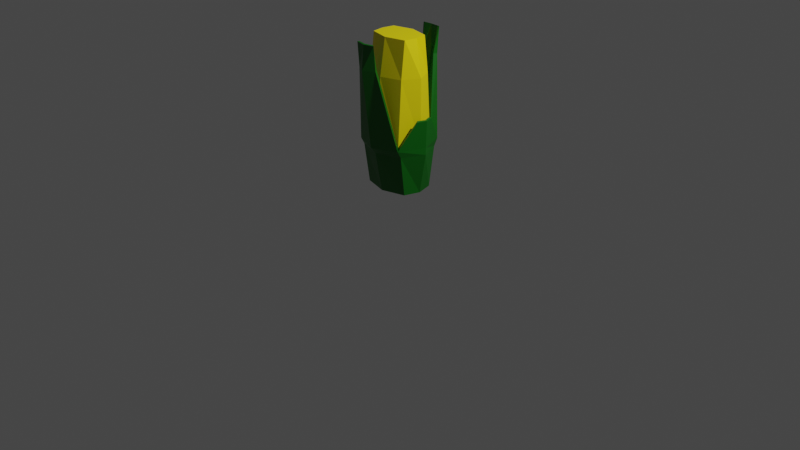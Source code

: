 # Source: jagung.blend  (saved by Blender 2.83.19; exported with 4.5.12 LTS)
import bpy
from mathutils import Matrix  # noqa: F401  (used for matrix-valued properties, if any)

bpy.ops.wm.read_factory_settings(use_empty=True)
scene = bpy.context.scene
scene.name = 'Scene'

# ---- collections
col_collection = bpy.data.collections.new('Collection'); scene.collection.children.link(col_collection)

# ---- materials (node trees are filled in below, after node groups)
mat_daging = bpy.data.materials.new('daging')
mat_daging.use_transparent_shadow = False
mat_daun = bpy.data.materials.new('daun')
mat_daun.use_transparent_shadow = False

# ---- material node trees
mat_daging.use_nodes = True; mat_daging.node_tree.nodes.clear()
_N = mat_daging.node_tree.nodes; _L = mat_daging.node_tree.links
n0 = _N.new('ShaderNodeBsdfPrincipled'); n0.name = 'Principled BSDF'; n0.location = (10, 300)
n0.distribution = 'GGX'
n0.subsurface_method = 'BURLEY'
n0.inputs[0].default_value = (1.0, 0.8244, 0.0, 1.0)
n0.inputs[3].default_value = 1.45
n0.inputs[27].default_value = (0.0, 0.0, 0.0, 1.0)
n0.inputs[28].default_value = 1.0
n1 = _N.new('ShaderNodeOutputMaterial'); n1.name = 'Material Output'; n1.location = (300, 300)
_L.new(n0.outputs[0], n1.inputs[0])
n1.is_active_output = True
mat_daun.use_nodes = True; mat_daun.node_tree.nodes.clear()
_N = mat_daun.node_tree.nodes; _L = mat_daun.node_tree.links
n0 = _N.new('ShaderNodeBsdfPrincipled'); n0.name = 'Principled BSDF'; n0.location = (10, 300)
n0.distribution = 'GGX'
n0.subsurface_method = 'BURLEY'
n0.inputs[0].default_value = (0.0, 0.1346, 0.002651, 1.0)
n0.inputs[3].default_value = 1.45
n0.inputs[27].default_value = (0.0, 0.0, 0.0, 1.0)
n0.inputs[28].default_value = 1.0
n1 = _N.new('ShaderNodeOutputMaterial'); n1.name = 'Material Output'; n1.location = (300, 300)
_L.new(n0.outputs[0], n1.inputs[0])
n1.is_active_output = True

# ---- world
world_world = bpy.data.worlds.new('World'); scene.world = world_world
world_world.use_nodes = True; world_world.node_tree.nodes.clear()
_N = world_world.node_tree.nodes; _L = world_world.node_tree.links
n0 = _N.new('ShaderNodeOutputWorld'); n0.name = 'World Output'; n0.location = (300, 300)
n1 = _N.new('ShaderNodeBackground'); n1.name = 'Background'; n1.location = (10, 300)
n1.inputs[0].default_value = (0.05088, 0.05088, 0.05088, 1.0)
_L.new(n1.outputs[0], n0.inputs[0])
n0.is_active_output = True
world_world.color = (0.05088, 0.05088, 0.05088)
world_world.use_sun_shadow = False
world_world.sun_shadow_jitter_overblur = 0.0

# ---- cameras
cam_camera = bpy.data.cameras.new('Camera')
cam_camera.clip_end = 100.0
cam_camera.ortho_scale = 7.314

# ---- lights
light_light = bpy.data.lights.new('Light', 'POINT')
light_light.transmission_factor = 0.0
light_light.energy = 1000.0
light_light.shadow_soft_size = 0.1
light_light.shadow_maximum_resolution = 0.006
light_light.use_absolute_resolution = True

# ---- meshes
me_cylinder = bpy.data.meshes.new('Cylinder')
me_cylinder.from_pydata([(0.0, 0.1814, 0.913), (0.2121, 0.1283, 0.913), (0.2353, -7.455e-09, 0.913), (0.2121, -0.1283, 0.913), (-2.623e-08, -0.1814, 0.913), (-0.2121, -0.1283, 0.913), (-0.2353, 2.636e-09, 0.913), (-0.2121, 0.1283, 0.913), (0.0, 0.3, -0.1357), (0.2121, 0.2121, -0.1357), (0.3, -1.311e-08, -0.1357), (0.2121, -0.2121, -0.1357), (-2.623e-08, -0.3, -0.1357), (-0.2121, -0.2121, -0.1357), (-0.3, 3.577e-09, -0.1357), (-0.2121, 0.2121, -0.1357), (0.0, 0.2432, 0.5397), (0.2121, 0.1719, 0.5397), (0.3, -1.063e-08, 0.5397), (0.2121, -0.1719, 0.5397), (-2.623e-08, -0.2432, 0.5397), (-0.2121, -0.1719, 0.5397), (-0.3, 2.9e-09, 0.5397), (-0.2121, 0.1719, 0.5397), (0.1062, 0.4032, 0.6506), (-2.466e-08, -0.4708, 0.649), (0.1109, -0.4031, 0.6505), (-0.1109, -0.4031, 0.6505), (-5.905e-09, 0.468, 0.6491), (-0.1062, 0.4032, 0.6506), (0.08655, 0.3705, 0.6529), (0.09041, -0.3689, 0.653), (-0.09041, -0.3689, 0.653), (-2.272e-08, -0.425, 0.653), (-5.905e-09, 0.4243, 0.6529), (-0.08655, 0.3705, 0.6529), (0.0, 0.3, -0.1357), (-0.2121, 0.2121, -0.1357), (-0.3, 3.577e-09, -0.1357), (-0.2121, -0.2121, -0.1357), (-2.623e-08, -0.3, -0.1357), (0.2121, -0.2121, -0.1357), (0.3, -1.311e-08, -0.1357), (0.2121, 0.2121, -0.1357), (-9.899e-10, 0.2322, -0.6312), (0.2504, 0.1682, -0.6263), (0.2608, 0.2247, -0.214), (0.2931, -9.498e-09, -0.6311), (0.372, -1.368e-08, -0.2112), (0.2504, -0.1682, -0.6263), (0.2608, -0.2247, -0.214), (-2.87e-08, -0.2322, -0.6312), (-3.093e-08, -0.3147, -0.2164), (-0.2504, -0.1682, -0.6263), (-0.2608, -0.2247, -0.214), (-0.2931, 2.636e-09, -0.6311), (-0.372, 2.9e-09, -0.2112), (-0.2504, 0.1682, -0.6263), (-0.2608, 0.2247, -0.214), (-7.229e-10, 0.3147, -0.2164), (0.0, 0.3716, -0.145), (-0.2603, 0.2656, -0.1415), (-0.3722, 3.577e-09, -0.1375), (-0.2603, -0.2656, -0.1415), (-3.078e-08, -0.3716, -0.145), (0.2603, -0.2656, -0.1415), (0.3722, -1.462e-08, -0.1375), (0.2603, 0.2656, -0.1415), (-8.87e-09, 0.4323, 0.9136), (0.1062, 0.425, 0.915), (-0.1062, 0.425, 0.915), (0.08655, 0.4214, 0.9174), (-8.87e-09, 0.4274, 0.9174), (-0.08655, 0.4214, 0.9174), (0.1109, -0.4228, 0.8967), (-2.558e-08, -0.4474, 0.8952), (-0.1109, -0.4228, 0.8967), (-2.364e-08, -0.4308, 0.8992), (0.09041, -0.4104, 0.8992), (-0.09041, -0.4104, 0.8992), (0.3596, -1.691e-08, 0.1427), (0.3289, -0.07417, 0.1427), (0.3289, 0.07417, 0.1427), (0.3457, -0.09286, 0.1369), (0.3457, 0.09286, 0.1369), (0.3848, -1.744e-08, 0.1409), (-0.3598, 1.258e-08, 0.1392), (-0.319, 0.09847, 0.1392), (-0.319, -0.09847, 0.1392), (-0.3414, 0.1233, 0.1365), (-0.3414, -0.1233, 0.1365), (-0.3933, 1.258e-08, 0.1384)], [], [(16, 0, 1, 17), (17, 1, 2, 18), (18, 2, 3, 19), (19, 3, 4, 20), (20, 4, 5, 21), (21, 5, 6, 22), (1, 0, 7, 6, 5, 4, 3, 2), (22, 6, 7, 23), (23, 7, 0, 16), (15, 23, 16, 8), (14, 22, 23, 15), (13, 21, 22, 14), (12, 20, 21, 13), (11, 19, 20, 12), (10, 18, 19, 11), (9, 17, 18, 10), (8, 16, 17, 9), (8, 9, 43, 36), (15, 8, 36, 37), (13, 14, 38, 39), (11, 12, 40, 41), (9, 10, 42, 43), (14, 15, 37, 38), (12, 13, 39, 40), (10, 11, 41, 42), (67, 60, 28, 24), (60, 61, 29, 28), (61, 37, 35, 29), (63, 64, 25, 27), (43, 67, 24, 30), (31, 33, 77, 78), (29, 35, 73, 70), (35, 34, 72, 73), (25, 26, 74, 75), (62, 63, 90, 91), (39, 63, 27, 32), (66, 67, 84, 85), (41, 40, 33, 31), (36, 43, 30, 34), (39, 38, 86, 88), (37, 36, 34, 35), (43, 42, 80, 82), (44, 45, 47, 49, 51, 53, 55, 57), (58, 61, 60, 59), (56, 62, 61, 58), (54, 63, 62, 56), (52, 64, 63, 54), (50, 65, 64, 52), (48, 66, 65, 50), (46, 67, 66, 48), (59, 60, 67, 46), (44, 59, 46, 45), (45, 46, 48, 47), (47, 48, 50, 49), (49, 50, 52, 51), (51, 52, 54, 53), (53, 54, 56, 55), (55, 56, 58, 57), (57, 58, 59, 44), (40, 39, 32, 33), (65, 41, 31, 26), (64, 65, 26, 25), (73, 72, 68, 70), (72, 71, 69, 68), (30, 24, 69, 71), (24, 28, 68, 69), (34, 30, 71, 72), (28, 29, 70, 68), (78, 77, 75, 74), (77, 79, 76, 75), (32, 27, 76, 79), (27, 25, 75, 76), (33, 32, 79, 77), (26, 31, 78, 74), (80, 81, 83, 85), (82, 80, 85, 84), (67, 43, 82, 84), (41, 65, 83, 81), (42, 41, 81, 80), (65, 66, 85, 83), (86, 87, 89, 91), (88, 86, 91, 90), (63, 39, 88, 90), (37, 61, 89, 87), (38, 37, 87, 86), (61, 62, 91, 89)])
me_cylinder.polygons.foreach_set('material_index', [0, 0, 0, 0, 0, 0, 0, 0, 0, 0, 0, 0, 0, 0, 0, 0, 0, 1, 1, 1, 1, 1, 1, 1, 1, 1, 1, 1, 1, 1, 1, 1, 1, 1, 1, 1, 1, 1, 1, 1, 1, 1, 1, 1, 1, 1, 1, 1, 1, 1, 1, 1, 1, 1, 1, 1, 1, 1, 1, 1, 1, 1, 1, 1, 1, 1, 1, 1, 1, 1, 1, 1, 1, 1, 1, 1, 1, 1, 1, 1, 1, 1, 1, 1, 1, 1])
_uv = me_cylinder.uv_layers.new(name='UVMap')
_uv.uv.foreach_set('vector', [1.0, 0.875, 1.0, 1.0, 0.875, 1.0, 0.875, 0.875, 0.875, 0.875, 0.875, 1.0, 0.75, 1.0, 0.75, 0.875, 0.75, 0.875, 0.75, 1.0, 0.625, 1.0, 0.625, 0.875, 0.625, 0.875, 0.625, 1.0, 0.5, 1.0, 0.5, 0.875, 0.5, 0.875, 0.5, 1.0, 0.375, 1.0, 0.375, 0.875, 0.375, 0.875, 0.375, 1.0, 0.25, 1.0, 0.25, 0.875, 0.4197, 0.4197, 0.25, 0.49, 0.08029, 0.4197, 0.01, 0.25, 0.08029, 0.08029, 0.25, 0.01, 0.4197, 0.08029, 0.49, 0.25, 0.25, 0.875, 0.25, 1.0, 0.125, 1.0, 0.125, 0.875, 0.125, 0.875, 0.125, 1.0, 0.0, 1.0, 0.0, 0.875, 0.125, 0.75, 0.125, 0.875, 0.0, 0.875, 0.0, 0.75, 0.25, 0.75, 0.25, 0.875, 0.125, 0.875, 0.125, 0.75, 0.375, 0.75, 0.375, 0.875, 0.25, 0.875, 0.25, 0.75, 0.5, 0.75, 0.5, 0.875, 0.375, 0.875, 0.375, 0.75, 0.625, 0.75, 0.625, 0.875, 0.5, 0.875, 0.5, 0.75, 0.75, 0.75, 0.75, 0.875, 0.625, 0.875, 0.625, 0.75, 0.875, 0.75, 0.875, 0.875, 0.75, 0.875, 0.75, 0.75, 1.0, 0.75, 1.0, 0.875, 0.875, 0.875, 0.875, 0.75, 1.0, 0.75, 0.875, 0.75, 0.875, 0.75, 1.0, 0.75, 0.125, 0.75, 0.0, 0.75, 0.0, 0.75, 0.125, 0.75, 0.375, 0.75, 0.25, 0.75, 0.25, 0.75, 0.375, 0.75, 0.625, 0.75, 0.5, 0.75, 0.5, 0.75, 0.625, 0.75, 0.875, 0.75, 0.75, 0.75, 0.75, 0.75, 0.875, 0.75, 0.25, 0.75, 0.125, 0.75, 0.125, 0.75, 0.25, 0.75, 0.5, 0.75, 0.375, 0.75, 0.375, 0.75, 0.5, 0.75, 0.75, 0.75, 0.625, 0.75, 0.625, 0.75, 0.75, 0.75, 0.875, 0.75, 1.0, 0.75, 1.0, 0.75, 0.875, 0.75, 0.0, 0.75, 0.125, 0.75, 0.125, 0.75, 0.0, 0.75, 0.125, 0.75, 0.125, 0.75, 0.125, 0.75, 0.125, 0.75, 0.375, 0.75, 0.5, 0.75, 0.5, 0.75, 0.375, 0.75, 0.875, 0.75, 0.875, 0.75, 0.875, 0.75, 0.875, 0.75, 0.625, 0.75, 0.5, 0.75, 0.5, 0.75, 0.625, 0.75, 0.125, 0.75, 0.125, 0.75, 0.125, 0.75, 0.125, 0.75, 0.125, 0.75, 0.0, 0.75, 0.0, 0.75, 0.125, 0.75, 0.5, 0.75, 0.625, 0.75, 0.625, 0.75, 0.5, 0.75, 0.25, 0.75, 0.375, 0.75, 0.375, 0.75, 0.25, 0.75, 0.375, 0.75, 0.375, 0.75, 0.375, 0.75, 0.375, 0.75, 0.75, 0.75, 0.875, 0.75, 0.875, 0.75, 0.75, 0.75, 0.625, 0.75, 0.5, 0.75, 0.5, 0.75, 0.625, 0.75, 1.0, 0.75, 0.875, 0.75, 0.875, 0.75, 1.0, 0.75, 0.375, 0.75, 0.25, 0.75, 0.25, 0.75, 0.375, 0.75, 0.125, 0.75, 0.0, 0.75, 0.0, 0.75, 0.125, 0.75, 0.875, 0.75, 0.75, 0.75, 0.75, 0.75, 0.875, 0.75, 0.75, 0.49, 0.9197, 0.4197, 0.99, 0.25, 0.9197, 0.08029, 0.75, 0.01, 0.5803, 0.08029, 0.51, 0.25, 0.5803, 0.4197, 0.125, 0.625, 0.125, 0.75, 0.0, 0.75, 0.0, 0.625, 0.25, 0.625, 0.25, 0.75, 0.125, 0.75, 0.125, 0.625, 0.375, 0.625, 0.375, 0.75, 0.25, 0.75, 0.25, 0.625, 0.5, 0.625, 0.5, 0.75, 0.375, 0.75, 0.375, 0.625, 0.625, 0.625, 0.625, 0.75, 0.5, 0.75, 0.5, 0.625, 0.75, 0.625, 0.75, 0.75, 0.625, 0.75, 0.625, 0.625, 0.875, 0.625, 0.875, 0.75, 0.75, 0.75, 0.75, 0.625, 1.0, 0.625, 1.0, 0.75, 0.875, 0.75, 0.875, 0.625, 1.0, 0.5, 1.0, 0.625, 0.875, 0.625, 0.875, 0.5, 0.875, 0.5, 0.875, 0.625, 0.75, 0.625, 0.75, 0.5, 0.75, 0.5, 0.75, 0.625, 0.625, 0.625, 0.625, 0.5, 0.625, 0.5, 0.625, 0.625, 0.5, 0.625, 0.5, 0.5, 0.5, 0.5, 0.5, 0.625, 0.375, 0.625, 0.375, 0.5, 0.375, 0.5, 0.375, 0.625, 0.25, 0.625, 0.25, 0.5, 0.25, 0.5, 0.25, 0.625, 0.125, 0.625, 0.125, 0.5, 0.125, 0.5, 0.125, 0.625, 0.0, 0.625, 0.0, 0.5, 0.5, 0.75, 0.375, 0.75, 0.375, 0.75, 0.5, 0.75, 0.625, 0.75, 0.625, 0.75, 0.625, 0.75, 0.625, 0.75, 0.5, 0.75, 0.625, 0.75, 0.625, 0.75, 0.5, 0.75, 0.125, 0.75, 0.0, 0.75, 0.0, 0.75, 0.125, 0.75, 1.0, 0.75, 0.875, 0.75, 0.875, 0.75, 1.0, 0.75, 0.875, 0.75, 0.875, 0.75, 0.875, 0.75, 0.875, 0.75, 0.875, 0.75, 1.0, 0.75, 1.0, 0.75, 0.875, 0.75, 1.0, 0.75, 0.875, 0.75, 0.875, 0.75, 1.0, 0.75, 0.0, 0.75, 0.125, 0.75, 0.125, 0.75, 0.0, 0.75, 0.625, 0.75, 0.5, 0.75, 0.5, 0.75, 0.625, 0.75, 0.5, 0.75, 0.375, 0.75, 0.375, 0.75, 0.5, 0.75, 0.375, 0.75, 0.375, 0.75, 0.375, 0.75, 0.375, 0.75, 0.375, 0.75, 0.5, 0.75, 0.5, 0.75, 0.375, 0.75, 0.5, 0.75, 0.375, 0.75, 0.375, 0.75, 0.5, 0.75, 0.625, 0.75, 0.625, 0.75, 0.625, 0.75, 0.625, 0.75, 0.75, 0.75, 0.625, 0.75, 0.625, 0.75, 0.75, 0.75, 0.875, 0.75, 0.75, 0.75, 0.75, 0.75, 0.875, 0.75, 0.875, 0.75, 0.875, 0.75, 0.875, 0.75, 0.875, 0.75, 0.625, 0.75, 0.625, 0.75, 0.625, 0.75, 0.625, 0.75, 0.75, 0.75, 0.625, 0.75, 0.625, 0.75, 0.75, 0.75, 0.625, 0.75, 0.75, 0.75, 0.75, 0.75, 0.625, 0.75, 0.25, 0.75, 0.125, 0.75, 0.125, 0.75, 0.25, 0.75, 0.375, 0.75, 0.25, 0.75, 0.25, 0.75, 0.375, 0.75, 0.375, 0.75, 0.375, 0.75, 0.375, 0.75, 0.375, 0.75, 0.125, 0.75, 0.125, 0.75, 0.125, 0.75, 0.125, 0.75, 0.25, 0.75, 0.125, 0.75, 0.125, 0.75, 0.25, 0.75, 0.125, 0.75, 0.25, 0.75, 0.25, 0.75, 0.125, 0.75])
me_cylinder.materials.append(mat_daging)
me_cylinder.materials.append(mat_daun)
me_cylinder.use_remesh_fix_poles = True
me_cylinder.use_remesh_preserve_attributes = False
me_cylinder.use_mirror_vertex_groups = False
me_cylinder.update()

# ---- objects
ob_light = bpy.data.objects.new('Light', light_light)
ob_camera = bpy.data.objects.new('Camera', cam_camera)
ob_cylinder = bpy.data.objects.new('Cylinder', me_cylinder)

# ---- transforms, parenting, visibility, modifiers, constraints
ob_light.location = (4.076, 1.005, 5.904)
ob_light.rotation_euler = (0.6503, 0.05522, 1.866)
ob_light.lock_rotations_4d = False
ob_light.empty_display_type = 'ARROWS'
ob_light.color = (0.0, 0.0, 0.0, 0.0)
ob_light.lineart.crease_threshold = 0.0
ob_camera.location = (7.359, -6.926, 4.958)
ob_camera.rotation_euler = (1.109, 0.0, 0.8149)
ob_camera.lock_rotations_4d = False
ob_camera.empty_display_type = 'ARROWS'
ob_camera.color = (0.0, 0.0, 0.0, 0.0)
ob_camera.display_type = 'WIRE'
ob_camera.lineart.crease_threshold = 0.0
ob_cylinder.location = (0.0, 0.0, 1.024)
ob_cylinder.lineart.crease_threshold = 0.0

# ---- collection membership
col_collection.objects.link(ob_light)
col_collection.objects.link(ob_camera)
col_collection.objects.link(ob_cylinder)

# ---- scene / render settings (as saved in the file)
scene.camera = ob_camera
scene.frame_start = 1; scene.frame_end = 250; scene.frame_set(1)
scene.render.engine = 'BLENDER_EEVEE_NEXT'
scene.cycles.use_denoising = False
scene.cycles.samples = 128
scene.cycles.sampling_pattern = 'TABULATED_SOBOL'
scene.cycles.use_adaptive_sampling = False
scene.cycles.use_light_tree = False
scene.view_settings.view_transform = 'Filmic'
bpy.context.view_layer.update()

